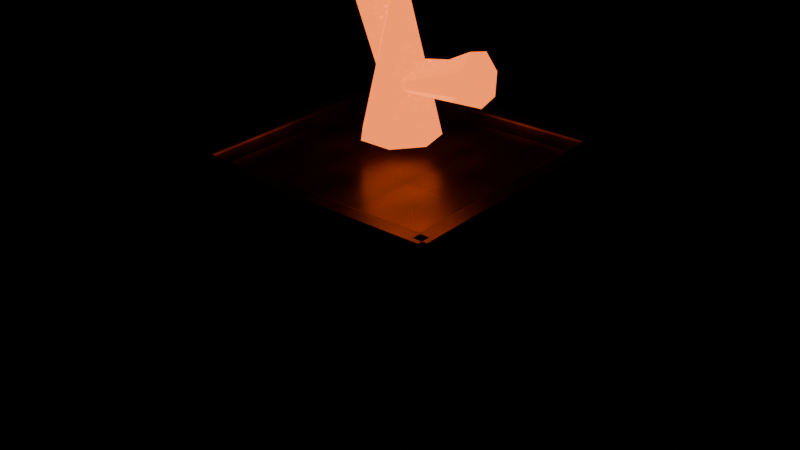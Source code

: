 # Source: blackstone-brazier.blend  (saved by Blender 5.0.118; exported with 4.5.12 LTS)
import bpy
from mathutils import Matrix  # noqa: F401  (used for matrix-valued properties, if any)

bpy.ops.wm.read_factory_settings(use_empty=True)
scene = bpy.context.scene
scene.name = 'Scene'

# ---- images (referenced by path relative to the original .blend; pixels are not part of the script)
import os
ASSET_DIR = os.environ.get("B2B_ASSET_DIR", "")  # directory of the original .blend (textures are referenced by path, not embedded)
HERE = os.path.dirname(os.path.abspath(__file__))  # packed textures are extracted next to this script under _unpacked/

def load_image(name, relpath, width, height, colorspace="sRGB"):
    """Load a texture the original file referenced (path relative to the .blend, or extracted next to this script)."""
    p = next((c for c in (os.path.join(HERE, relpath), os.path.join(ASSET_DIR, relpath)) if relpath and os.path.exists(c)), "")
    if p:
        img = bpy.data.images.load(p, check_existing=True)
        img.name = name
    else:  # same state as the original file: an image datablock whose file is absent (Cycles renders it pink)
        img = bpy.data.images.new(name, width, height)
        img.source = "FILE"
        img.filepath = "//" + (relpath or name)
    img.colorspace_settings.name = colorspace
    return img
img_blackstone_voidstone_albedo_png = load_image('blackstone-voidstone-albedo.png', '_unpacked/da816e01c5508d44.dc45727e.png', 512, 512, 'sRGB')
img_blackstone_basalt_albedo_png = load_image('blackstone-basalt-albedo.png', '_unpacked/9fdcc09c39f13881.0d542fb7.png', 512, 512, 'sRGB')
img_blackstone_bronze_albedo_png = load_image('blackstone-bronze-albedo.png', '_unpacked/352b8acdcaf28e41.c9bf7482.png', 512, 512, 'sRGB')
img_blackstone_ember_albedo_png = load_image('blackstone-ember-albedo.png', '_unpacked/166f802162fce0a2.d1749ceb.png', 512, 512, 'sRGB')

# ---- materials (node trees are filled in below, after node groups)
mat_blackstone_voidstone = bpy.data.materials.new('blackstone.voidstone')
mat_blackstone_voidstone.use_backface_culling = True
mat_blackstone_basalt = bpy.data.materials.new('blackstone.basalt')
mat_blackstone_basalt.use_backface_culling = True
mat_blackstone_royal_bronze = bpy.data.materials.new('blackstone.royal-bronze')
mat_blackstone_royal_bronze.use_backface_culling = True
mat_blackstone_ember = bpy.data.materials.new('blackstone.ember')

# ---- material node trees
mat_blackstone_voidstone.use_nodes = True; mat_blackstone_voidstone.node_tree.nodes.clear()
_N = mat_blackstone_voidstone.node_tree.nodes; _L = mat_blackstone_voidstone.node_tree.links
n0 = _N.new('ShaderNodeBsdfPrincipled'); n0.name = 'Principled BSDF'; n0.location = (-200, 100)
n0.inputs[1].default_value = 0.05
n0.inputs[2].default_value = 0.66
n1 = _N.new('ShaderNodeOutputMaterial'); n1.name = 'Material Output'; n1.location = (200, 100)
n2 = _N.new('ShaderNodeTexImage'); n2.name = 'BlackstoneSource'; n2.location = (0, 0)
n2.image = img_blackstone_voidstone_albedo_png
_L.new(n0.outputs[0], n1.inputs[0])
_L.new(n2.outputs[0], n0.inputs[0])
n1.is_active_output = True
mat_blackstone_basalt.use_nodes = True; mat_blackstone_basalt.node_tree.nodes.clear()
_N = mat_blackstone_basalt.node_tree.nodes; _L = mat_blackstone_basalt.node_tree.links
n0 = _N.new('ShaderNodeBsdfPrincipled'); n0.name = 'Principled BSDF'; n0.location = (-200, 100)
n0.inputs[1].default_value = 0.02
n0.inputs[2].default_value = 0.78
n1 = _N.new('ShaderNodeOutputMaterial'); n1.name = 'Material Output'; n1.location = (200, 100)
n2 = _N.new('ShaderNodeTexImage'); n2.name = 'BlackstoneSource'; n2.location = (0, 0)
n2.image = img_blackstone_basalt_albedo_png
_L.new(n0.outputs[0], n1.inputs[0])
_L.new(n2.outputs[0], n0.inputs[0])
n1.is_active_output = True
mat_blackstone_royal_bronze.use_nodes = True; mat_blackstone_royal_bronze.node_tree.nodes.clear()
_N = mat_blackstone_royal_bronze.node_tree.nodes; _L = mat_blackstone_royal_bronze.node_tree.links
n0 = _N.new('ShaderNodeBsdfPrincipled'); n0.name = 'Principled BSDF'; n0.location = (-200, 100)
n0.inputs[1].default_value = 0.8
n0.inputs[2].default_value = 0.32
n1 = _N.new('ShaderNodeOutputMaterial'); n1.name = 'Material Output'; n1.location = (200, 100)
n2 = _N.new('ShaderNodeTexImage'); n2.name = 'BlackstoneSource'; n2.location = (0, 0)
n2.image = img_blackstone_bronze_albedo_png
_L.new(n0.outputs[0], n1.inputs[0])
_L.new(n2.outputs[0], n0.inputs[0])
n1.is_active_output = True
mat_blackstone_ember.use_nodes = True; mat_blackstone_ember.node_tree.nodes.clear()
_N = mat_blackstone_ember.node_tree.nodes; _L = mat_blackstone_ember.node_tree.links
n0 = _N.new('ShaderNodeBsdfPrincipled'); n0.name = 'Principled BSDF'; n0.location = (-200, 100)
n0.inputs[1].default_value = 0.05
n0.inputs[2].default_value = 0.22
n0.inputs[27].default_value = (1.0, 0.18, 0.025, 1.0)
n0.inputs[28].default_value = 2.0
n1 = _N.new('ShaderNodeOutputMaterial'); n1.name = 'Material Output'; n1.location = (200, 100)
n2 = _N.new('ShaderNodeTexImage'); n2.name = 'BlackstoneSource'; n2.location = (0, 0)
n2.image = img_blackstone_ember_albedo_png
_L.new(n0.outputs[0], n1.inputs[0])
_L.new(n2.outputs[0], n0.inputs[0])
n1.is_active_output = True

# ---- meshes
me_cube = bpy.data.meshes.new('Cube')
me_cube.from_pydata([(-0.825, -0.825, -0.15), (-0.825, -0.825, 0.15), (-0.825, 0.825, -0.15), (-0.825, 0.825, 0.15), (0.825, -0.825, -0.15), (0.825, -0.825, 0.15), (0.825, 0.825, -0.15), (0.825, 0.825, 0.15)], [], [(0, 1, 3, 2), (2, 3, 7, 6), (6, 7, 5, 4), (4, 5, 1, 0), (2, 6, 4, 0), (7, 3, 1, 5)])
_uv = me_cube.uv_layers.new(name='UVMap')
_uv.uv.foreach_set('vector', [-0.8819, 0.2487, -0.8819, 0.7513, 1.882, 0.7513, 1.882, 0.2487, -0.8819, 0.2487, -0.8819, 0.7513, 1.882, 0.7513, 1.882, 0.2487, 1.882, 0.2487, 1.882, 0.7513, -0.8819, 0.7513, -0.8819, 0.2487, 1.882, 0.2487, 1.882, 0.7513, -0.8819, 0.7513, -0.8819, 0.2487, -0.8819, 1.882, 1.882, 1.882, 1.882, -0.8819, -0.8819, -0.8819, 1.882, 1.882, -0.8819, 1.882, -0.8819, -0.8819, 1.882, -0.8819])
me_cube.materials.append(mat_blackstone_voidstone)
me_cube.update()
me_cube_001 = bpy.data.meshes.new('Cube.001')
me_cube_001.from_pydata([(-0.64, -0.64, -0.21), (-0.64, -0.64, 0.21), (-0.64, 0.64, -0.21), (-0.64, 0.64, 0.21), (0.64, -0.64, -0.21), (0.64, -0.64, 0.21), (0.64, 0.64, -0.21), (0.64, 0.64, 0.21)], [], [(0, 1, 3, 2), (2, 3, 7, 6), (6, 7, 5, 4), (4, 5, 1, 0), (2, 6, 4, 0), (7, 3, 1, 5)])
_uv = me_cube_001.uv_layers.new(name='UVMap')
_uv.uv.foreach_set('vector', [-0.7066, 0.1041, -0.7066, 0.8959, 1.707, 0.8959, 1.707, 0.1041, -0.7066, 0.1041, -0.7066, 0.8959, 1.707, 0.8959, 1.707, 0.1041, 1.707, 0.1041, 1.707, 0.8959, -0.7066, 0.8959, -0.7066, 0.1041, 1.707, 0.1041, 1.707, 0.8959, -0.7066, 0.8959, -0.7066, 0.1041, -0.7066, 1.707, 1.707, 1.707, 1.707, -0.7066, -0.7066, -0.7066, 1.707, 1.707, -0.7066, 1.707, -0.7066, -0.7066, 1.707, -0.7066])
me_cube_001.materials.append(mat_blackstone_basalt)
me_cube_001.update()
me_cube_002 = bpy.data.meshes.new('Cube.002')
me_cube_002.from_pydata([(-0.36, -0.36, -0.65), (-0.36, -0.36, 0.65), (-0.36, 0.36, -0.65), (-0.36, 0.36, 0.65), (0.36, -0.36, -0.65), (0.36, -0.36, 0.65), (0.36, 0.36, -0.65), (0.36, 0.36, 0.65)], [], [(0, 1, 3, 2), (2, 3, 7, 6), (6, 7, 5, 4), (4, 5, 1, 0), (2, 6, 4, 0), (7, 3, 1, 5)])
_uv = me_cube_002.uv_layers.new(name='UVMap')
_uv.uv.foreach_set('vector', [-0.1742, -0.7172, -0.1742, 1.717, 1.174, 1.717, 1.174, -0.7172, -0.1742, -0.7172, -0.1742, 1.717, 1.174, 1.717, 1.174, -0.7172, 1.174, -0.7172, 1.174, 1.717, -0.1742, 1.717, -0.1742, -0.7172, 1.174, -0.7172, 1.174, 1.717, -0.1742, 1.717, -0.1742, -0.7172, -0.1742, 1.174, 1.174, 1.174, 1.174, -0.1742, -0.1742, -0.1742, 1.174, 1.174, -0.1742, 1.174, -0.1742, -0.1742, 1.174, -0.1742])
me_cube_002.materials.append(mat_blackstone_basalt)
me_cube_002.update()
me_cube_003 = bpy.data.meshes.new('Cube.003')
me_cube_003.from_pydata([(-0.875, -0.875, -0.21), (-0.875, -0.875, 0.21), (-0.875, 0.875, -0.21), (-0.875, 0.875, 0.21), (0.875, -0.875, -0.21), (0.875, -0.875, 0.21), (0.875, 0.875, -0.21), (0.875, 0.875, 0.21)], [], [(0, 1, 3, 2), (2, 3, 7, 6), (6, 7, 5, 4), (4, 5, 1, 0), (2, 6, 4, 0), (7, 3, 1, 5)])
_uv = me_cube_003.uv_layers.new(name='UVMap')
_uv.uv.foreach_set('vector', [-0.9228, 0.1585, -0.9228, 0.8415, 1.923, 0.8415, 1.923, 0.1585, -0.9228, 0.1585, -0.9228, 0.8415, 1.923, 0.8415, 1.923, 0.1585, 1.923, 0.1585, 1.923, 0.8415, -0.9228, 0.8415, -0.9228, 0.1585, 1.923, 0.1585, 1.923, 0.8415, -0.9228, 0.8415, -0.9228, 0.1585, -0.9228, 1.923, 1.923, 1.923, 1.923, -0.9228, -0.9228, -0.9228, 1.923, 1.923, -0.9228, 1.923, -0.9228, -0.9228, 1.923, -0.9228])
me_cube_003.materials.append(mat_blackstone_royal_bronze)
me_cube_003.update()
me_cube_004 = bpy.data.meshes.new('Cube.004')
me_cube_004.from_pydata([(-0.07, -0.975, -0.135), (-0.07, -0.975, 0.135), (-0.07, 0.975, -0.135), (-0.07, 0.975, 0.135), (0.07, -0.975, -0.135), (0.07, -0.975, 0.135), (0.07, 0.975, -0.135), (0.07, 0.975, 0.135)], [], [(0, 1, 3, 2), (2, 3, 7, 6), (6, 7, 5, 4), (4, 5, 1, 0), (2, 6, 4, 0), (7, 3, 1, 5)])
_uv = me_cube_004.uv_layers.new(name='UVMap')
_uv.uv.foreach_set('vector', [-0.9977, 0.2926, -0.9977, 0.7074, 1.998, 0.7074, 1.998, 0.2926, 0.3925, 0.2926, 0.3925, 0.7074, 0.6075, 0.7074, 0.6075, 0.2926, 1.998, 0.2926, 1.998, 0.7074, -0.9977, 0.7074, -0.9977, 0.2926, 0.6075, 0.2926, 0.6075, 0.7074, 0.3925, 0.7074, 0.3925, 0.2926, 0.3925, 1.998, 0.6075, 1.998, 0.6075, -0.9977, 0.3925, -0.9977, 0.6075, 1.998, 0.3925, 1.998, 0.3925, -0.9977, 0.6075, -0.9977])
me_cube_004.materials.append(mat_blackstone_royal_bronze)
me_cube_004.update()
me_cube_005 = bpy.data.meshes.new('Cube.005')
me_cube_005.from_pydata([(-0.975, -0.07, -0.135), (-0.975, -0.07, 0.135), (-0.975, 0.07, -0.135), (-0.975, 0.07, 0.135), (0.975, -0.07, -0.135), (0.975, -0.07, 0.135), (0.975, 0.07, -0.135), (0.975, 0.07, 0.135)], [], [(0, 1, 3, 2), (2, 3, 7, 6), (6, 7, 5, 4), (4, 5, 1, 0), (2, 6, 4, 0), (7, 3, 1, 5)])
_uv = me_cube_005.uv_layers.new(name='UVMap')
_uv.uv.foreach_set('vector', [0.3925, 0.2926, 0.3925, 0.7074, 0.6075, 0.7074, 0.6075, 0.2926, -0.9977, 0.2926, -0.9977, 0.7074, 1.998, 0.7074, 1.998, 0.2926, 0.6075, 0.2926, 0.6075, 0.7074, 0.3925, 0.7074, 0.3925, 0.2926, 1.998, 0.2926, 1.998, 0.7074, -0.9977, 0.7074, -0.9977, 0.2926, -0.9977, 0.6075, 1.998, 0.6075, 1.998, 0.3925, -0.9977, 0.3925, 1.998, 0.6075, -0.9977, 0.6075, -0.9977, 0.3925, 1.998, 0.3925])
me_cube_005.materials.append(mat_blackstone_royal_bronze)
me_cube_005.update()
me_cube_006 = bpy.data.meshes.new('Cube.006')
me_cube_006.from_pydata([(-0.07, -0.975, -0.135), (-0.07, -0.975, 0.135), (-0.07, 0.975, -0.135), (-0.07, 0.975, 0.135), (0.07, -0.975, -0.135), (0.07, -0.975, 0.135), (0.07, 0.975, -0.135), (0.07, 0.975, 0.135)], [], [(0, 1, 3, 2), (2, 3, 7, 6), (6, 7, 5, 4), (4, 5, 1, 0), (2, 6, 4, 0), (7, 3, 1, 5)])
_uv = me_cube_006.uv_layers.new(name='UVMap')
_uv.uv.foreach_set('vector', [-0.9977, 0.2926, -0.9977, 0.7074, 1.998, 0.7074, 1.998, 0.2926, 0.3925, 0.2926, 0.3925, 0.7074, 0.6075, 0.7074, 0.6075, 0.2926, 1.998, 0.2926, 1.998, 0.7074, -0.9977, 0.7074, -0.9977, 0.2926, 0.6075, 0.2926, 0.6075, 0.7074, 0.3925, 0.7074, 0.3925, 0.2926, 0.3925, 1.998, 0.6075, 1.998, 0.6075, -0.9977, 0.3925, -0.9977, 0.6075, 1.998, 0.3925, 1.998, 0.3925, -0.9977, 0.6075, -0.9977])
me_cube_006.materials.append(mat_blackstone_royal_bronze)
me_cube_006.update()
me_cube_007 = bpy.data.meshes.new('Cube.007')
me_cube_007.from_pydata([(-0.975, -0.07, -0.135), (-0.975, -0.07, 0.135), (-0.975, 0.07, -0.135), (-0.975, 0.07, 0.135), (0.975, -0.07, -0.135), (0.975, -0.07, 0.135), (0.975, 0.07, -0.135), (0.975, 0.07, 0.135)], [], [(0, 1, 3, 2), (2, 3, 7, 6), (6, 7, 5, 4), (4, 5, 1, 0), (2, 6, 4, 0), (7, 3, 1, 5)])
_uv = me_cube_007.uv_layers.new(name='UVMap')
_uv.uv.foreach_set('vector', [0.3925, 0.2926, 0.3925, 0.7074, 0.6075, 0.7074, 0.6075, 0.2926, -0.9977, 0.2926, -0.9977, 0.7074, 1.998, 0.7074, 1.998, 0.2926, 0.6075, 0.2926, 0.6075, 0.7074, 0.3925, 0.7074, 0.3925, 0.2926, 1.998, 0.2926, 1.998, 0.7074, -0.9977, 0.7074, -0.9977, 0.2926, -0.9977, 0.6075, 1.998, 0.6075, 1.998, 0.3925, -0.9977, 0.3925, 1.998, 0.6075, -0.9977, 0.6075, -0.9977, 0.3925, 1.998, 0.3925])
me_cube_007.materials.append(mat_blackstone_royal_bronze)
me_cube_007.update()
me_cone = bpy.data.meshes.new('Cone')
me_cone.from_pydata([(0.0, 0.2661, -0.6), (0.2189, 0.1607, -0.6), (0.273, -0.07617, -0.6), (0.1215, -0.2661, -0.6), (-0.1215, -0.2661, -0.6), (-0.273, -0.07617, -0.6), (-0.2189, 0.1607, -0.6), (0.0, -0.01386, 0.6)], [], [(0, 7, 1), (1, 7, 2), (2, 7, 3), (3, 7, 4), (4, 7, 5), (0, 1, 2, 3, 4, 5, 6), (5, 7, 6), (6, 7, 0)])
_uv = me_cone.uv_layers.new(name='UVMap')
_uv.uv.foreach_set('vector', [0.5, -0.7, 0.5, 1.7, 0.9378, -0.7, 0.8214, -0.7, 0.4723, 1.7, 0.3477, -0.7, 0.3477, -0.7, 0.4723, 1.7, -0.03227, -0.7, 0.743, -0.7, 0.5, 1.7, 0.257, -0.7, -0.03227, -0.7, 0.4723, 1.7, 0.3477, -0.7, 0.5, 1.032, 0.9378, 0.8214, 1.046, 0.3477, 0.743, -0.03227, 0.257, -0.03227, -0.04596, 0.3477, 0.06217, 0.8214, 0.3477, -0.7, 0.4723, 1.7, 0.8214, -0.7, 0.06217, -0.7, 0.5, 1.7, 0.5, -0.7])
me_cone.materials.append(mat_blackstone_ember)
me_cone.update()
me_cone_001 = bpy.data.meshes.new('Cone.001')
me_cone_001.from_pydata([(0.0, 0.1711, -0.425), (0.1407, 0.1033, -0.425), (0.1755, -0.04897, -0.425), (0.0781, -0.1711, -0.425), (-0.0781, -0.1711, -0.425), (-0.1755, -0.04897, -0.425), (-0.1407, 0.1033, -0.425), (0.0, -0.008913, 0.425)], [], [(0, 7, 1), (1, 7, 2), (2, 7, 3), (3, 7, 4), (4, 7, 5), (0, 1, 2, 3, 4, 5, 6), (5, 7, 6), (6, 7, 0)])
_uv = me_cone_001.uv_layers.new(name='UVMap')
_uv.uv.foreach_set('vector', [0.5, -0.35, 0.5, 1.35, 0.7815, -0.35, 0.7066, -0.35, 0.4822, 1.35, 0.4021, -0.35, 0.4021, -0.35, 0.4822, 1.35, 0.1578, -0.35, 0.6562, -0.35, 0.5, 1.35, 0.3438, -0.35, 0.1578, -0.35, 0.4822, 1.35, 0.4021, -0.35, 0.5, 0.8422, 0.7815, 0.7066, 0.851, 0.4021, 0.6562, 0.1578, 0.3438, 0.1578, 0.149, 0.4021, 0.2185, 0.7066, 0.4021, -0.35, 0.4822, 1.35, 0.7066, -0.35, 0.2185, -0.35, 0.5, 1.35, 0.5, -0.35])
me_cone_001.materials.append(mat_blackstone_ember)
me_cone_001.update()
me_cone_002 = bpy.data.meshes.new('Cone.002')
me_cone_002.from_pydata([(0.0, 0.1711, -0.46), (0.1407, 0.1033, -0.46), (0.1755, -0.04897, -0.46), (0.0781, -0.1711, -0.46), (-0.0781, -0.1711, -0.46), (-0.1755, -0.04897, -0.46), (-0.1407, 0.1033, -0.46), (0.0, -0.008913, 0.46)], [], [(0, 7, 1), (1, 7, 2), (2, 7, 3), (3, 7, 4), (4, 7, 5), (0, 1, 2, 3, 4, 5, 6), (5, 7, 6), (6, 7, 0)])
_uv = me_cone_002.uv_layers.new(name='UVMap')
_uv.uv.foreach_set('vector', [0.5, -0.42, 0.5, 1.42, 0.7815, -0.42, 0.7066, -0.42, 0.4822, 1.42, 0.4021, -0.42, 0.4021, -0.42, 0.4822, 1.42, 0.1578, -0.42, 0.6562, -0.42, 0.5, 1.42, 0.3438, -0.42, 0.1578, -0.42, 0.4822, 1.42, 0.4021, -0.42, 0.5, 0.8422, 0.7815, 0.7066, 0.851, 0.4021, 0.6562, 0.1578, 0.3438, 0.1578, 0.149, 0.4021, 0.2185, 0.7066, 0.4021, -0.42, 0.4822, 1.42, 0.7066, -0.42, 0.2185, -0.42, 0.5, 1.42, 0.5, -0.42])
me_cone_002.materials.append(mat_blackstone_ember)
me_cone_002.update()
me_cone_003 = bpy.data.meshes.new('Cone.003')
me_cone_003.from_pydata([(0.0, 0.1711, -0.36), (0.1407, 0.1033, -0.36), (0.1755, -0.04897, -0.36), (0.0781, -0.1711, -0.36), (-0.0781, -0.1711, -0.36), (-0.1755, -0.04897, -0.36), (-0.1407, 0.1033, -0.36), (0.0, -0.008913, 0.36)], [], [(0, 7, 1), (1, 7, 2), (2, 7, 3), (3, 7, 4), (4, 7, 5), (0, 1, 2, 3, 4, 5, 6), (5, 7, 6), (6, 7, 0)])
_uv = me_cone_003.uv_layers.new(name='UVMap')
_uv.uv.foreach_set('vector', [0.5, -0.22, 0.5, 1.22, 0.7815, -0.22, 0.7066, -0.22, 0.4822, 1.22, 0.4021, -0.22, 0.4021, -0.22, 0.4822, 1.22, 0.1578, -0.22, 0.6562, -0.22, 0.5, 1.22, 0.3438, -0.22, 0.1578, -0.22, 0.4822, 1.22, 0.4021, -0.22, 0.5, 0.8422, 0.7815, 0.7066, 0.851, 0.4021, 0.6562, 0.1578, 0.3438, 0.1578, 0.149, 0.4021, 0.2185, 0.7066, 0.4021, -0.22, 0.4822, 1.22, 0.7066, -0.22, 0.2185, -0.22, 0.5, 1.22, 0.5, -0.22])
me_cone_003.materials.append(mat_blackstone_ember)
me_cone_003.update()

# ---- objects
ob_brazier_foot = bpy.data.objects.new('Brazier_Foot', me_cube)
ob_brazier_plinth = bpy.data.objects.new('Brazier_Plinth', me_cube_001)
ob_brazier_column = bpy.data.objects.new('Brazier_Column', me_cube_002)
ob_brazier_bowl = bpy.data.objects.new('Brazier_Bowl', me_cube_003)
ob_brazier_lipx__1 = bpy.data.objects.new('Brazier_LipX_-1', me_cube_004)
ob_brazier_lipz__1 = bpy.data.objects.new('Brazier_LipZ_-1', me_cube_005)
ob_brazier_lipx_1 = bpy.data.objects.new('Brazier_LipX_1', me_cube_006)
ob_brazier_lipz_1 = bpy.data.objects.new('Brazier_LipZ_1', me_cube_007)
ob_brazier_flame_1 = bpy.data.objects.new('Brazier_Flame_1', me_cone)
ob_brazier_flame_2 = bpy.data.objects.new('Brazier_Flame_2', me_cone_001)
ob_brazier_flame_3 = bpy.data.objects.new('Brazier_Flame_3', me_cone_002)
ob_brazier_flame_4 = bpy.data.objects.new('Brazier_Flame_4', me_cone_003)

# ---- transforms, parenting, visibility, modifiers, constraints
ob_brazier_foot.location = (0.0, 0.0, 0.15)
_m = ob_brazier_foot.modifiers.new('blackstone-bevel', 'BEVEL')
_m.width = 0.07
_m.width_pct = 0.07
_m.segments = 2
ob_brazier_plinth.location = (0.0, 0.0, 0.5)
_m = ob_brazier_plinth.modifiers.new('blackstone-bevel', 'BEVEL')
_m.width = 0.05
_m.width_pct = 0.05
_m.segments = 2
ob_brazier_column.location = (0.0, 0.0, 1.35)
_m = ob_brazier_column.modifiers.new('blackstone-bevel', 'BEVEL')
_m.width = 0.05
_m.width_pct = 0.05
_m.segments = 2
ob_brazier_bowl.location = (0.0, 0.0, 2.18)
_m = ob_brazier_bowl.modifiers.new('blackstone-bevel', 'BEVEL')
_m.width = 0.07
_m.width_pct = 0.07
_m.segments = 2
ob_brazier_lipx__1.location = (-0.94, 0.0, 2.33)
_m = ob_brazier_lipx__1.modifiers.new('blackstone-bevel', 'BEVEL')
_m.width = 0.02
_m.width_pct = 0.02
_m.segments = 2
ob_brazier_lipz__1.location = (0.0, 0.94, 2.33)
_m = ob_brazier_lipz__1.modifiers.new('blackstone-bevel', 'BEVEL')
_m.width = 0.02
_m.width_pct = 0.02
_m.segments = 2
ob_brazier_lipx_1.location = (0.94, 0.0, 2.33)
_m = ob_brazier_lipx_1.modifiers.new('blackstone-bevel', 'BEVEL')
_m.width = 0.02
_m.width_pct = 0.02
_m.segments = 2
ob_brazier_lipz_1.location = (0.0, -0.94, 2.33)
_m = ob_brazier_lipz_1.modifiers.new('blackstone-bevel', 'BEVEL')
_m.width = 0.02
_m.width_pct = 0.02
_m.segments = 2
ob_brazier_flame_1.location = (0.0, 0.01386, 3.16)
ob_brazier_flame_2.location = (0.28, -0.07109, 3.003)
ob_brazier_flame_2.rotation_euler = (0.0, 17.0, 0.0)
ob_brazier_flame_3.location = (-0.22, 0.1289, 3.034)
ob_brazier_flame_3.rotation_euler = (0.0, 3.0, 0.0)
ob_brazier_flame_4.location = (0.1, 0.2689, 2.944)
ob_brazier_flame_4.rotation_euler = (0.0, 20.0, 0.0)

# ---- collection membership
scene.collection.objects.link(ob_brazier_foot)
scene.collection.objects.link(ob_brazier_plinth)
scene.collection.objects.link(ob_brazier_column)
scene.collection.objects.link(ob_brazier_bowl)
scene.collection.objects.link(ob_brazier_lipx__1)
scene.collection.objects.link(ob_brazier_lipz__1)
scene.collection.objects.link(ob_brazier_lipx_1)
scene.collection.objects.link(ob_brazier_lipz_1)
scene.collection.objects.link(ob_brazier_flame_1)
scene.collection.objects.link(ob_brazier_flame_2)
scene.collection.objects.link(ob_brazier_flame_3)
scene.collection.objects.link(ob_brazier_flame_4)

# ---- scene / render settings (as saved in the file)
scene.frame_start = 1; scene.frame_end = 250; scene.frame_set(1)
scene.render.engine = 'BLENDER_EEVEE_NEXT'
scene.render.bake_bias = 0.0
scene.render.bake_samples = 0
scene.cycles.sampling_pattern = 'TABULATED_SOBOL'
scene.eevee.use_volume_custom_range = False
bpy.context.view_layer.update()

# ---- added for rendering (the .blend has no active camera): camera
cam_auto = bpy.data.cameras.new('AutoCamera')
cam_auto.lens = 50.0
cam_auto.sensor_width = 36.0
cam_auto.clip_end = 1000.0
ob_auto_camera = bpy.data.objects.new('AutoCamera', cam_auto)
scene.collection.objects.link(ob_auto_camera)
ob_auto_camera.location = (4.36902, -5.24282, 5.37522)
ob_auto_camera.rotation_euler = (1.09748, -7.21219e-08, 0.694738)
scene.camera = ob_auto_camera
bpy.context.view_layer.update()
